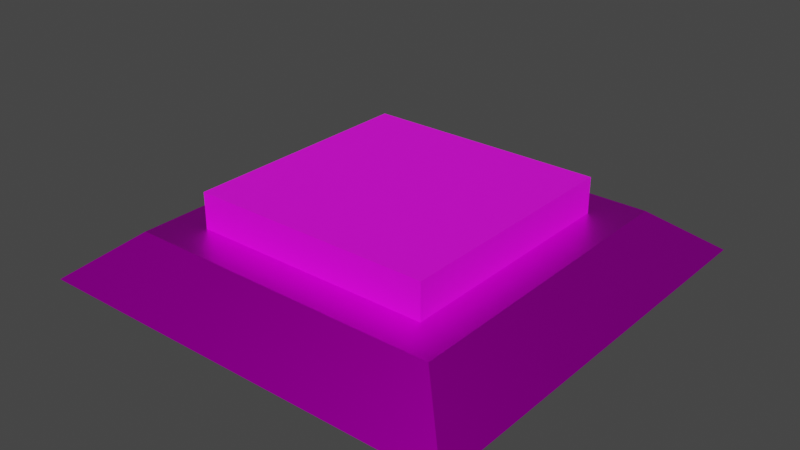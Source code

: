 # Source: button.blend  (saved by Blender 2.82.7; exported with 4.5.12 LTS)
import bpy
from mathutils import Matrix  # noqa: F401  (used for matrix-valued properties, if any)

bpy.ops.wm.read_factory_settings(use_empty=True)
scene = bpy.context.scene
scene.name = 'Scene'

# ---- collections
col_collection = bpy.data.collections.new('Collection'); scene.collection.children.link(col_collection)

# ---- images (referenced by path relative to the original .blend; pixels are not part of the script)
import os
ASSET_DIR = os.environ.get("B2B_ASSET_DIR", "")  # directory of the original .blend (textures are referenced by path, not embedded)
HERE = os.path.dirname(os.path.abspath(__file__))  # packed textures are extracted next to this script under _unpacked/

def load_image(name, relpath, width, height, colorspace="sRGB"):
    """Load a texture the original file referenced (path relative to the .blend, or extracted next to this script)."""
    p = next((c for c in (os.path.join(HERE, relpath), os.path.join(ASSET_DIR, relpath)) if relpath and os.path.exists(c)), "")
    if p:
        img = bpy.data.images.load(p, check_existing=True)
        img.name = name
    else:  # same state as the original file: an image datablock whose file is absent (Cycles renders it pink)
        img = bpy.data.images.new(name, width, height)
        img.source = "FILE"
        img.filepath = "//" + (relpath or name)
    img.colorspace_settings.name = colorspace
    return img
img_buttonbasetext = load_image('buttonBaseText', 'buttonBaseText.png', 1024, 1024, 'sRGB')
img_buttontoptext = load_image('buttonTopText', 'buttonTopText.png', 1024, 1024, 'sRGB')

# ---- materials (node trees are filled in below, after node groups)
mat_buttonbasetextmat = bpy.data.materials.new('buttonBaseTextMat')
mat_buttonbasetextmat.use_transparent_shadow = False
mat_buttontoptextmat = bpy.data.materials.new('buttonTopTextMat')
mat_buttontoptextmat.use_transparent_shadow = False

# ---- material node trees
mat_buttonbasetextmat.use_nodes = True; mat_buttonbasetextmat.node_tree.nodes.clear()
_N = mat_buttonbasetextmat.node_tree.nodes; _L = mat_buttonbasetextmat.node_tree.links
n0 = _N.new('ShaderNodeOutputMaterial'); n0.name = 'Material Output'; n0.location = (300, 300)
n1 = _N.new('ShaderNodeBsdfPrincipled'); n1.name = 'Principled BSDF'; n1.location = (10, 300)
n1.distribution = 'GGX'
n1.subsurface_method = 'BURLEY'
n1.inputs[1].default_value = 1.0
n1.inputs[3].default_value = 1.45
n1.inputs[27].default_value = (0.0, 0.0, 0.0, 1.0)
n1.inputs[28].default_value = 1.0
n2 = _N.new('ShaderNodeTexImage'); n2.name = 'Image Texture'; n2.location = (-280, 260)
n2.image = img_buttonbasetext
_L.new(n1.outputs[0], n0.inputs[0])
_L.new(n2.outputs[0], n1.inputs[0])
n0.is_active_output = True
mat_buttontoptextmat.use_nodes = True; mat_buttontoptextmat.node_tree.nodes.clear()
_N = mat_buttontoptextmat.node_tree.nodes; _L = mat_buttontoptextmat.node_tree.links
n0 = _N.new('ShaderNodeOutputMaterial'); n0.name = 'Material Output'; n0.location = (300, 300)
n1 = _N.new('ShaderNodeBsdfPrincipled'); n1.name = 'Principled BSDF'; n1.location = (10, 300)
n1.distribution = 'GGX'
n1.subsurface_method = 'BURLEY'
n1.inputs[3].default_value = 1.45
n1.inputs[27].default_value = (0.0, 0.0, 0.0, 1.0)
n1.inputs[28].default_value = 1.0
n2 = _N.new('ShaderNodeTexImage'); n2.name = 'Image Texture'; n2.location = (-280, 260)
n2.image = img_buttontoptext
_L.new(n1.outputs[0], n0.inputs[0])
_L.new(n2.outputs[0], n1.inputs[0])
n0.is_active_output = True

# ---- world
world_world = bpy.data.worlds.new('World'); scene.world = world_world
world_world.use_nodes = True; world_world.node_tree.nodes.clear()
_N = world_world.node_tree.nodes; _L = world_world.node_tree.links
n0 = _N.new('ShaderNodeOutputWorld'); n0.name = 'World Output'; n0.location = (300, 300)
n1 = _N.new('ShaderNodeBackground'); n1.name = 'Background'; n1.location = (10, 300)
n1.inputs[0].default_value = (0.05088, 0.05088, 0.05088, 1.0)
_L.new(n1.outputs[0], n0.inputs[0])
n0.is_active_output = True
world_world.color = (0.05088, 0.05088, 0.05088)
world_world.use_sun_shadow = False
world_world.sun_shadow_jitter_overblur = 0.0

# ---- meshes
me_cube_001 = bpy.data.meshes.new('Cube.001')
me_cube_001.from_pydata([(-1.354, -1.354, -1.0), (-1.0, -1.0, 1.0), (-1.354, 1.354, -1.0), (-1.0, 1.0, 1.0), (1.354, -1.354, -1.0), (1.0, -1.0, 1.0), (1.354, 1.354, -1.0), (1.0, 1.0, 1.0)], [], [(0, 1, 3, 2), (2, 3, 7, 6), (6, 7, 5, 4), (4, 5, 1, 0), (2, 6, 4, 0), (7, 3, 1, 5)])
_uv = me_cube_001.uv_layers.new(name='UVMap')
_uv.uv.foreach_set('vector', [0.3014, 1.0, 1.769e-08, 0.9346, 0.0, 0.5654, 0.3014, 0.5, 0.9042, 1.0, 0.6028, 0.9346, 0.6028, 0.5654, 0.9042, 0.5, 0.6028, 1.0, 0.3014, 0.9346, 0.3014, 0.5654, 0.6028, 0.5, 0.7032, 0.5, 0.4018, 0.4346, 0.4018, 0.06536, 0.7032, 0.0, 0.0, 4.402e-08, 0.4018, 0.0, 0.4018, 0.5, 3.538e-08, 0.5, 1.0, 0.0, 1.0, 0.3693, 0.7032, 0.3693, 0.7032, 5.503e-08])
me_cube_001.materials.append(mat_buttonbasetextmat)
me_cube_001.use_remesh_fix_poles = True
me_cube_001.use_remesh_preserve_attributes = False
me_cube_001.use_mirror_vertex_groups = False
me_cube_001.update()
me_cube_002 = bpy.data.meshes.new('Cube.002')
me_cube_002.from_pydata([(-1.0, -1.0, -1.0), (-1.0, -1.0, 1.0), (-1.0, 1.0, -1.0), (-1.0, 1.0, 1.0), (1.0, -1.0, -1.0), (1.0, -1.0, 1.0), (1.0, 1.0, -1.0), (1.0, 1.0, 1.0)], [], [(0, 1, 3, 2), (2, 3, 7, 6), (6, 7, 5, 4), (4, 5, 1, 0), (2, 6, 4, 0), (7, 3, 1, 5)])
_uv = me_cube_002.uv_layers.new(name='UVMap')
_uv.uv.foreach_set('vector', [0.375, 0.0, 0.625, 0.0, 0.625, 0.25, 0.375, 0.25, 0.375, 0.25, 0.625, 0.25, 0.625, 0.5, 0.375, 0.5, 0.375, 0.5, 0.625, 0.5, 0.625, 0.75, 0.375, 0.75, 0.375, 0.75, 0.625, 0.75, 0.625, 1.0, 0.375, 1.0, 0.125, 0.5, 0.375, 0.5, 0.375, 0.75, 0.125, 0.75, 0.625, 0.5, 0.875, 0.5, 0.875, 0.75, 0.625, 0.75])
me_cube_002.materials.append(mat_buttontoptextmat)
me_cube_002.use_remesh_fix_poles = True
me_cube_002.use_remesh_preserve_attributes = False
me_cube_002.use_mirror_vertex_groups = False
me_cube_002.update()

# ---- objects
ob_cube = bpy.data.objects.new('Cube', me_cube_001)
ob_cube_001 = bpy.data.objects.new('Cube.001', me_cube_002)

# ---- transforms, parenting, visibility, modifiers, constraints
ob_cube.location = (0.0, 0.0, 0.0)
ob_cube.scale = (1.313, 1.313, 0.1825)
ob_cube.lineart.crease_threshold = 0.0
ob_cube_001.location = (0.0, 0.0, 0.2377)
ob_cube_001.scale = (1.0, 1.0, 0.2428)
ob_cube_001.lineart.crease_threshold = 0.0

# ---- collection membership
col_collection.objects.link(ob_cube)
col_collection.objects.link(ob_cube_001)

# ---- scene / render settings (as saved in the file)
scene.frame_start = 1; scene.frame_end = 250; scene.frame_set(1)
scene.render.engine = 'BLENDER_EEVEE_NEXT'
scene.cycles.use_denoising = False
scene.cycles.samples = 128
scene.cycles.sampling_pattern = 'TABULATED_SOBOL'
scene.cycles.use_adaptive_sampling = False
scene.cycles.use_light_tree = False
scene.view_settings.view_transform = 'Filmic'
bpy.context.view_layer.update()

# ---- added for rendering (the .blend has no active camera and no usable light): camera, sun
cam_auto = bpy.data.cameras.new('AutoCamera')
cam_auto.lens = 50.0
cam_auto.sensor_width = 36.0
cam_auto.clip_end = 1000.0
ob_auto_camera = bpy.data.objects.new('AutoCamera', cam_auto)
scene.collection.objects.link(ob_auto_camera)
ob_auto_camera.location = (4.69314, -5.63176, 3.90354)
ob_auto_camera.rotation_euler = (1.09748, -7.21219e-08, 0.694738)
scene.camera = ob_auto_camera
light_auto_sun = bpy.data.lights.new('AutoSun', 'SUN')
light_auto_sun.energy = 3.0
light_auto_sun.angle = 0.0523599
ob_auto_sun = bpy.data.objects.new('AutoSun', light_auto_sun)
scene.collection.objects.link(ob_auto_sun)
ob_auto_sun.rotation_euler = (0.872665, 0.174533, 0.523599)
bpy.context.view_layer.update()
